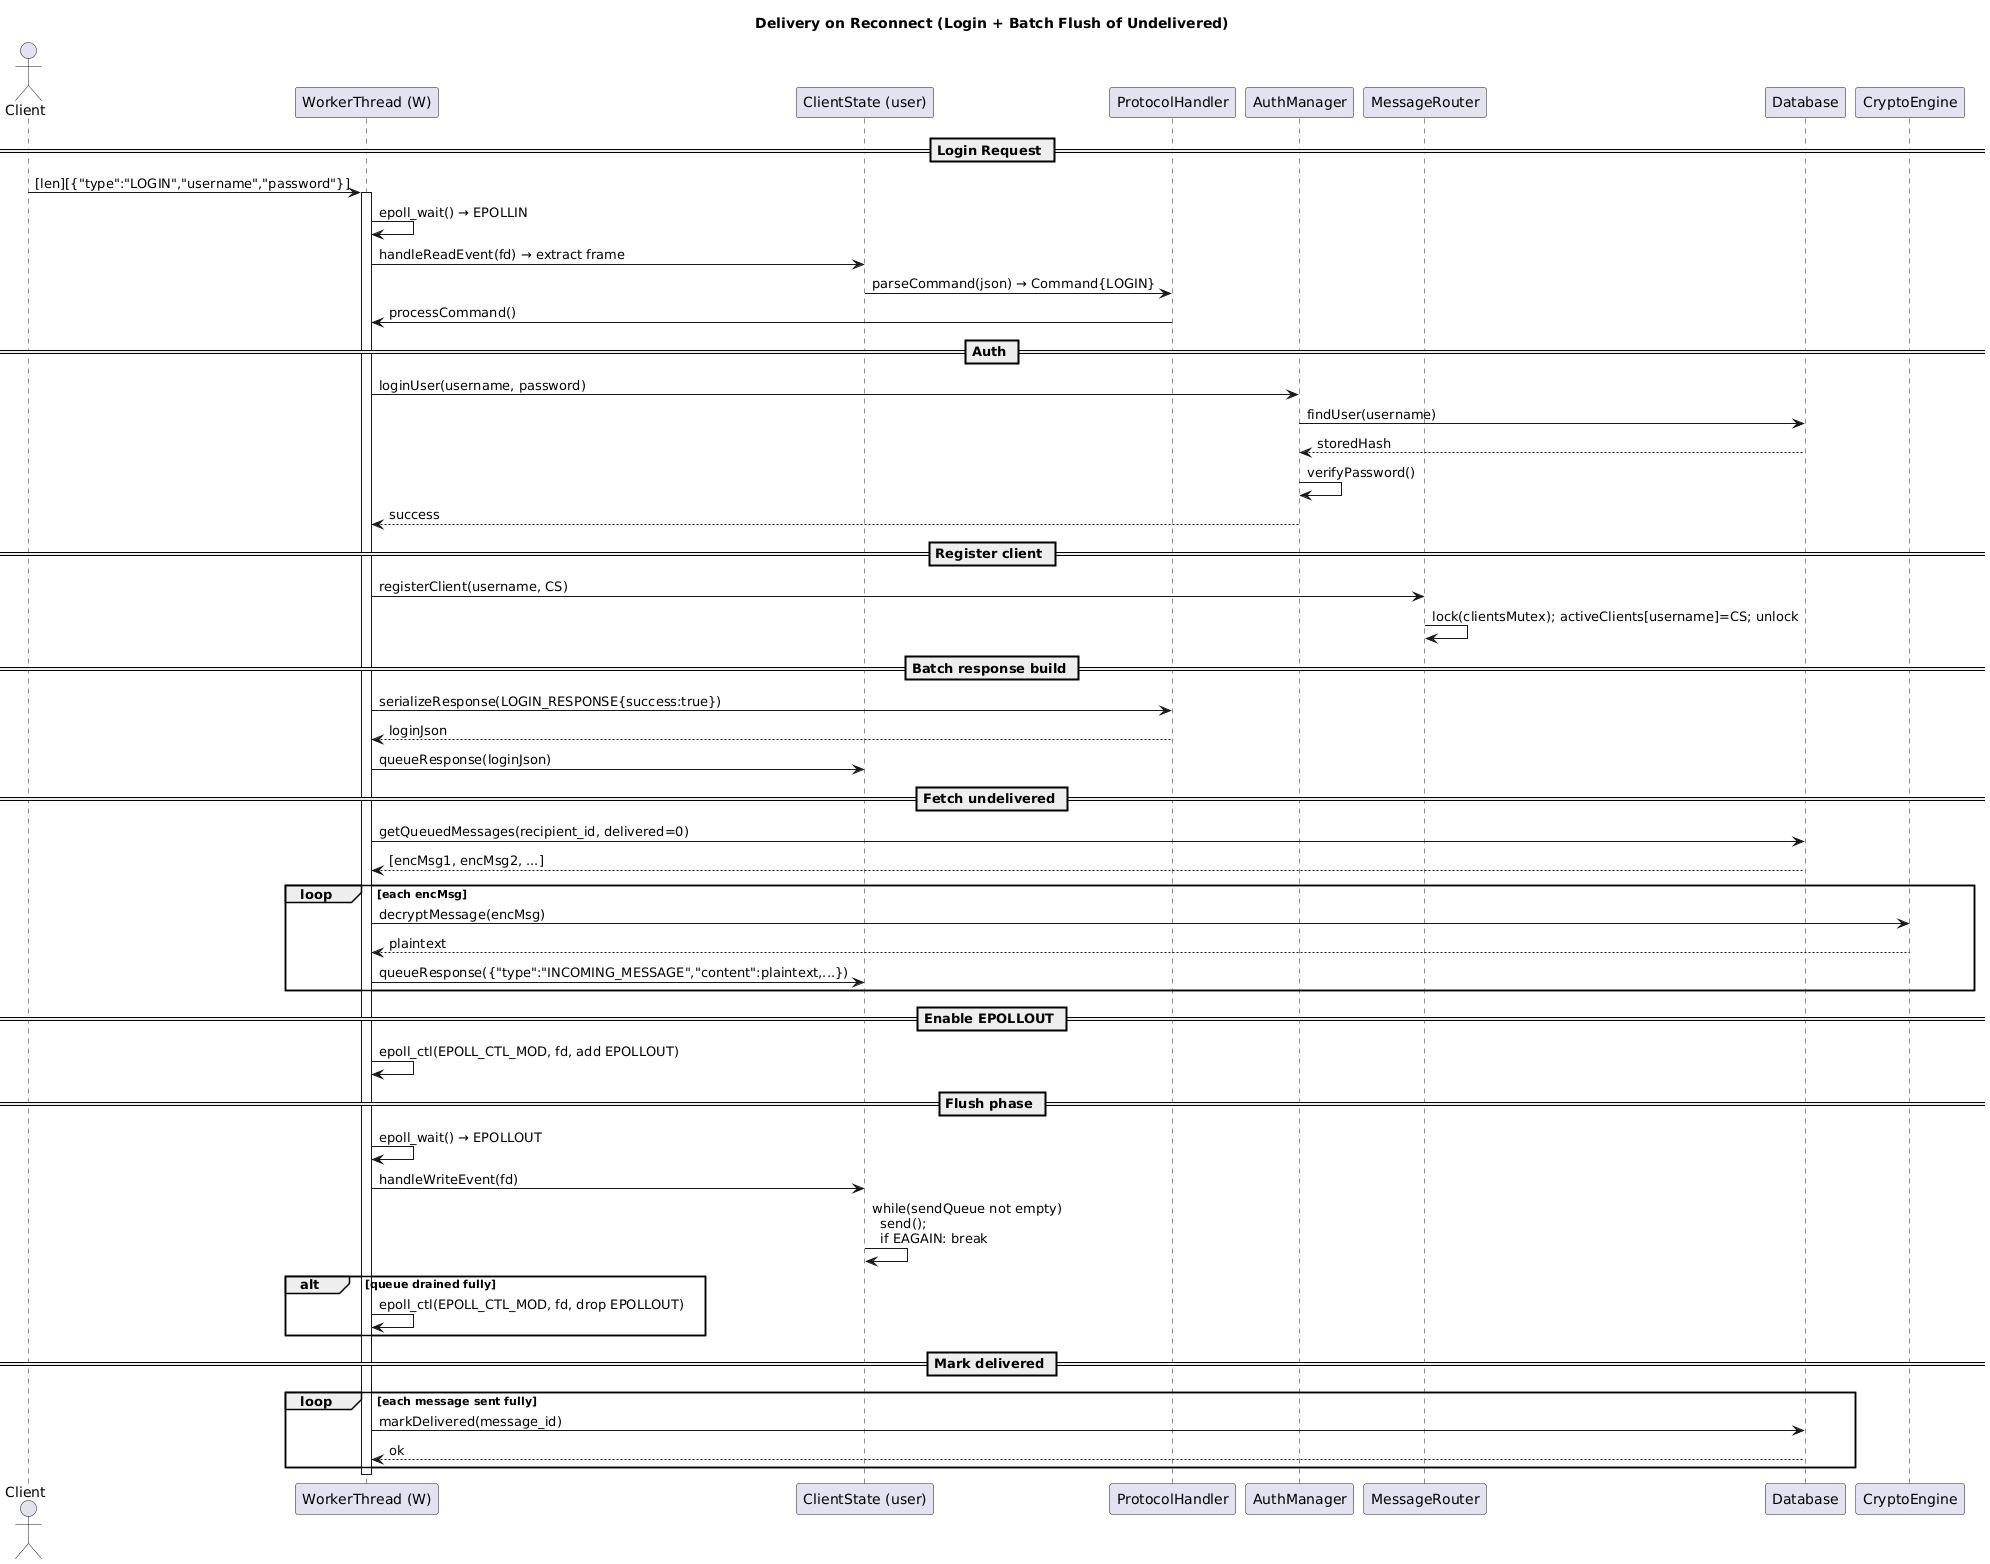

The diagram above was rendered by PlantUML. Its source (embedded in the PNG):
@startuml
title Delivery on Reconnect (Login + Batch Flush of Undelivered)

actor Client
participant "WorkerThread (W)" as W
participant "ClientState (user)" as CS
participant ProtocolHandler as PH
participant AuthManager as AM
participant MessageRouter as MR
participant Database as DB
participant CryptoEngine as CE

== Login Request ==
Client -> W: [len][{"type":"LOGIN","username","password"}]
activate W
W -> W: epoll_wait() → EPOLLIN
W -> CS: handleReadEvent(fd) → extract frame
CS -> PH: parseCommand(json) → Command{LOGIN}
PH -> W: processCommand()

== Auth ==
W -> AM: loginUser(username, password)
AM -> DB: findUser(username)
DB --> AM: storedHash
AM -> AM: verifyPassword()
AM --> W: success

== Register client ==
W -> MR: registerClient(username, CS)
MR -> MR: lock(clientsMutex); activeClients[username]=CS; unlock

== Batch response build ==
W -> PH: serializeResponse(LOGIN_RESPONSE{success:true})
PH --> W: loginJson
W -> CS: queueResponse(loginJson)

== Fetch undelivered ==
W -> DB: getQueuedMessages(recipient_id, delivered=0)
DB --> W: [encMsg1, encMsg2, ...]
loop each encMsg
  W -> CE: decryptMessage(encMsg)
  CE --> W: plaintext
  W -> CS: queueResponse({"type":"INCOMING_MESSAGE","content":plaintext,...})
end

== Enable EPOLLOUT ==
W -> W: epoll_ctl(EPOLL_CTL_MOD, fd, add EPOLLOUT)

== Flush phase ==
W -> W: epoll_wait() → EPOLLOUT
W -> CS: handleWriteEvent(fd)
CS -> CS: while(sendQueue not empty)\n  send();\n  if EAGAIN: break
alt queue drained fully
  W -> W: epoll_ctl(EPOLL_CTL_MOD, fd, drop EPOLLOUT)
end

== Mark delivered ==
loop each message sent fully
  W -> DB: markDelivered(message_id)
  DB --> W: ok
end

deactivate W
@enduml